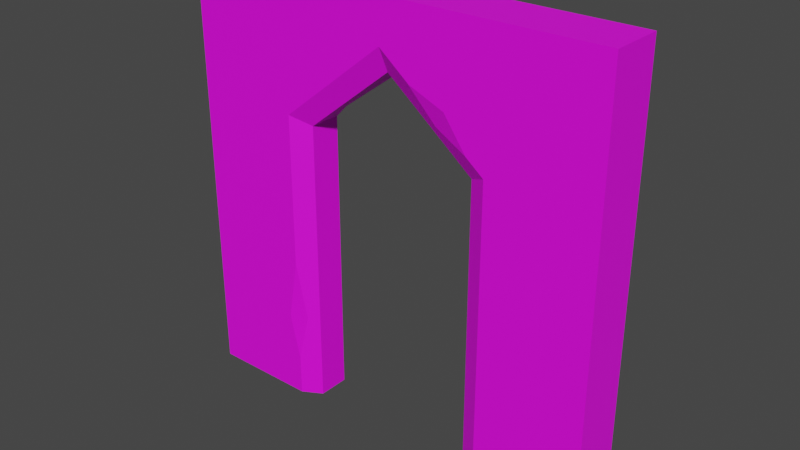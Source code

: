 # Source: Dwarf_Wall_Archway_04.blend  (saved by Blender 2.93.21; exported with 4.5.12 LTS)
import bpy
from mathutils import Matrix  # noqa: F401  (used for matrix-valued properties, if any)

bpy.ops.wm.read_factory_settings(use_empty=True)
scene = bpy.context.scene
scene.name = 'Scene'

# ---- collections
col_collection = bpy.data.collections.new('Collection'); scene.collection.children.link(col_collection)

# ---- images (referenced by path relative to the original .blend; pixels are not part of the script)
import os
ASSET_DIR = os.environ.get("B2B_ASSET_DIR", "")  # directory of the original .blend (textures are referenced by path, not embedded)
HERE = os.path.dirname(os.path.abspath(__file__))  # packed textures are extracted next to this script under _unpacked/

def load_image(name, relpath, width, height, colorspace="sRGB"):
    """Load a texture the original file referenced (path relative to the .blend, or extracted next to this script)."""
    p = next((c for c in (os.path.join(HERE, relpath), os.path.join(ASSET_DIR, relpath)) if relpath and os.path.exists(c)), "")
    if p:
        img = bpy.data.images.load(p, check_existing=True)
        img.name = name
    else:  # same state as the original file: an image datablock whose file is absent (Cycles renders it pink)
        img = bpy.data.images.new(name, width, height)
        img.source = "FILE"
        img.filepath = "//" + (relpath or name)
    img.colorspace_settings.name = colorspace
    return img
img_file402 = load_image('_file402', 'Dungeons_2_Texture_01_A.png', 1024, 1024, 'sRGB')

# ---- materials (node trees are filled in below, after node groups)
mat_dungeonshd69 = bpy.data.materials.new('_DungeonSHD69')
mat_dungeonshd69.use_transparent_shadow = False
mat_dungeonshd69.diffuse_color = (1.0, 1.0, 1.0, 1.0)
mat_dungeonshd69.roughness = 0.5528

# ---- node groups
ng_auto_smooth = bpy.data.node_groups.new('Auto Smooth', 'GeometryNodeTree')
_s = ng_auto_smooth.interface.new_socket(name='Geometry', in_out='OUTPUT', socket_type='NodeSocketGeometry')
_s = ng_auto_smooth.interface.new_socket(name='Geometry', in_out='INPUT', socket_type='NodeSocketGeometry')
_s = ng_auto_smooth.interface.new_socket(name='Angle', in_out='INPUT', socket_type='NodeSocketFloat')
_s.subtype = 'ANGLE'
_s.min_value = 0.0
_s.max_value = 3.142
ng_auto_smooth.is_modifier = True
_N = ng_auto_smooth.nodes; _L = ng_auto_smooth.links
n0 = _N.new('NodeGroupOutput'); n0.name = 'Group Output'; n0.location = (480, -100)
n1 = _N.new('NodeGroupInput'); n1.name = 'Group Input'; n1.location = (-420, -300)
n2 = _N.new('NodeGroupInput'); n2.name = 'Group Input.001'; n2.location = (-60, -100)
n3 = _N.new('GeometryNodeSetShadeSmooth'); n3.name = 'Set Shade Smooth'; n3.location = (120, -100)
n3.domain = 'EDGE'
n4 = _N.new('GeometryNodeSetShadeSmooth'); n4.name = 'Set Shade Smooth.001'; n4.location = (300, -100)
n5 = _N.new('GeometryNodeInputMeshEdgeAngle'); n5.name = 'Edge Angle'; n5.location = (-420, -220)
n6 = _N.new('GeometryNodeInputEdgeSmooth'); n6.name = 'Is Edge Smooth'; n6.location = (-60, -160)
n7 = _N.new('GeometryNodeInputShadeSmooth'); n7.name = 'Is Face Smooth'; n7.location = (-240, -340)
n8 = _N.new('FunctionNodeBooleanMath'); n8.name = 'Boolean Math'; n8.location = (-60, -220)
n9 = _N.new('FunctionNodeCompare'); n9.name = 'Compare'; n9.location = (-240, -180)
n9.operation = 'LESS_EQUAL'
_L.new(n5.outputs[0], n9.inputs[0])
_L.new(n4.outputs[0], n0.inputs[0])
_L.new(n1.outputs[1], n9.inputs[1])
_L.new(n9.outputs[0], n8.inputs[0])
_L.new(n7.outputs[0], n8.inputs[1])
_L.new(n2.outputs[0], n3.inputs[0])
_L.new(n6.outputs[0], n3.inputs[1])
_L.new(n3.outputs[0], n4.inputs[0])
_L.new(n8.outputs[0], n3.inputs[2])
n0.is_active_output = True

# ---- material node trees
mat_dungeonshd69.use_nodes = True; mat_dungeonshd69.node_tree.nodes.clear()
_N = mat_dungeonshd69.node_tree.nodes; _L = mat_dungeonshd69.node_tree.links
n0 = _N.new('ShaderNodeBsdfPrincipled'); n0.name = 'Principled BSDF'; n0.location = (10, 300)
n0.distribution = 'GGX'
n0.subsurface_method = 'BURLEY'
n0.inputs[2].default_value = 0.5528
n0.inputs[3].default_value = 1.45
n0.inputs[27].default_value = (0.0, 0.0, 0.0, 1.0)
n0.inputs[28].default_value = 1.0
n1 = _N.new('ShaderNodeOutputMaterial'); n1.name = 'Material Output'; n1.location = (300, 300)
n2 = _N.new('ShaderNodeNormalMap'); n2.name = 'Normal Map'; n2.location = (-300, -300)
n2.label = 'Normal/Map'
n3 = _N.new('ShaderNodeTexImage'); n3.name = 'Image Texture'; n3.location = (-300, 600)
n3.image = img_file402
_L.new(n0.outputs[0], n1.inputs[0])
_L.new(n2.outputs[0], n0.inputs[5])
_L.new(n3.outputs[0], n0.inputs[0])
n1.is_active_output = True

# ---- world
world_world = bpy.data.worlds.new('World'); scene.world = world_world
world_world.use_nodes = True; world_world.node_tree.nodes.clear()
_N = world_world.node_tree.nodes; _L = world_world.node_tree.links
n0 = _N.new('ShaderNodeOutputWorld'); n0.name = 'World Output'; n0.location = (300, 300)
n1 = _N.new('ShaderNodeBackground'); n1.name = 'Background'; n1.location = (10, 300)
n1.inputs[0].default_value = (0.05088, 0.05088, 0.05088, 1.0)
_L.new(n1.outputs[0], n0.inputs[0])
n0.is_active_output = True
world_world.color = (0.05088, 0.05088, 0.05088)
world_world.use_sun_shadow = False
world_world.sun_shadow_jitter_overblur = 0.0

# ---- meshes
me_mesh = bpy.data.meshes.new('Mesh')
me_mesh.from_pydata([(3.326e-05, 0.0, 31.2), (500.0, 0.0, 31.2), (3.189e-05, 500.0, 31.2), (500.0, 500.0, 31.2), (125.0, 0.0, 31.2), (375.0, 0.0, 31.2), (250.0, 500.0, 31.2), (125.0, 350.0, 31.2), (250.0, 450.0, 31.2), (375.0, 350.0, 31.2), (352.7, 0.0, 18.53), (147.3, 5.934e-16, 18.53), (250.0, 421.4, 18.53), (147.3, 339.3, 18.53), (352.7, 339.3, 18.53), (3.326e-05, 1.421e-14, -31.2), (500.0, 1.388e-14, -31.2), (3.189e-05, 500.0, -31.2), (500.0, 500.0, -31.2), (125.0, 2.82e-14, -31.2), (375.0, 1.64e-14, -31.2), (250.0, 500.0, -31.2), (125.0, 350.0, -31.2), (250.0, 450.0, -31.2), (375.0, 350.0, -31.2), (352.7, 1.198e-14, -18.53), (147.3, 1.843e-14, -18.53), (250.0, 421.4, -18.53), (147.3, 339.3, -18.53), (352.7, 339.3, -18.53), (284.4, 422.4, 31.2), (286.5, 420.8, 31.2), (354.0, 366.8, 31.2), (313.5, 383.4, 24.16), (327.7, 403.8, 31.2), (352.7, 103.9, -18.53), (352.7, 231.7, -18.53), (352.7, 156.0, -5.093), (363.1, 157.4, -24.45), (125.0, 47.68, 31.2), (125.0, 172.5, 31.2), (134.6, 103.0, 25.74), (112.5, 100.8, 31.2), (220.0, 397.4, -18.53), (176.5, 362.6, -1.383), (173.8, 369.2, -22.43)], [], [(7, 8, 6, 2), (6, 8, 3), (8, 30, 3), (30, 31, 3), (31, 34, 3), (34, 32, 3), (32, 9, 3), (2, 0, 7), (7, 0, 40), (40, 0, 42), (42, 0, 39), (0, 4, 39), (3, 9, 5, 1), (3, 1, 16, 18), (8, 7, 13, 12), (7, 40, 13), (4, 11, 39), (39, 11, 41), (11, 13, 41), (40, 41, 13), (5, 9, 14, 10), (30, 33, 34, 31), (28, 44, 13), (13, 44, 12), (44, 43, 12), (12, 43, 27), (14, 12, 27, 29), (3, 18, 21, 6), (6, 21, 17, 2), (22, 17, 21, 23), (23, 21, 18, 24), (15, 17, 22, 19), (18, 16, 20, 24), (2, 17, 15, 0), (23, 27, 22), (27, 43, 22), (43, 45, 22), (45, 28, 22), (22, 28, 26, 19), (24, 20, 29), (25, 35, 20), (35, 38, 20), (20, 38, 29), (38, 36, 29), (24, 29, 27, 23), (11, 26, 28, 13), (14, 29, 10), (25, 10, 35), (35, 10, 37), (10, 29, 37), (29, 36, 37), (11, 4, 19, 26), (4, 0, 15, 19), (1, 5, 20, 16), (5, 10, 25, 20), (8, 12, 30), (9, 32, 14), (32, 33, 14), (14, 33, 12), (33, 30, 12), (34, 33, 32), (38, 37, 36), (35, 37, 38), (40, 42, 41), (41, 42, 39), (43, 44, 45), (45, 44, 28)])
me_mesh.polygons.foreach_set('use_smooth', [True] * 67)
_uv = me_mesh.uv_layers.new(name='map1')
_uv.uv.foreach_set('vector', [0.06543, 0.9115, 0.1189, 0.9542, 0.1189, 0.9756, 0.01198, 0.9756, 0.1189, 0.9756, 0.1189, 0.9542, 0.2257, 0.9756, 0.1189, 0.9542, 0.1336, 0.9424, 0.2257, 0.9756, 0.1336, 0.9424, 0.1344, 0.9417, 0.2257, 0.9756, 0.1344, 0.9417, 0.1521, 0.9345, 0.2257, 0.9756, 0.1521, 0.9345, 0.1633, 0.9186, 0.2257, 0.9756, 0.1633, 0.9186, 0.1723, 0.9115, 0.2257, 0.9756, 0.01198, 0.9756, 0.01198, 0.7618, 0.06543, 0.9115, 0.06543, 0.9115, 0.01198, 0.7618, 0.06543, 0.8356, 0.06543, 0.8356, 0.01198, 0.7618, 0.06008, 0.8049, 0.06008, 0.8049, 0.01198, 0.7618, 0.06543, 0.7822, 0.01198, 0.7618, 0.06543, 0.7618, 0.06543, 0.7822, 0.2257, 0.9756, 0.1723, 0.9115, 0.1723, 0.7618, 0.2257, 0.7618, 0.08469, 0.9844, 0.08469, 0.7706, 0.1114, 0.7706, 0.1114, 0.9844, 0.1189, 0.9542, 0.06543, 0.9115, 0.07496, 0.9069, 0.1189, 0.942, 0.06543, 0.9115, 0.06543, 0.8356, 0.07496, 0.9069, 0.06543, 0.7618, 0.07496, 0.7618, 0.06543, 0.7822, 0.06543, 0.7822, 0.07496, 0.7618, 0.06953, 0.8059, 0.07496, 0.7618, 0.07496, 0.9069, 0.06953, 0.8059, 0.06543, 0.8356, 0.06953, 0.8059, 0.07496, 0.9069, 0.1723, 0.7618, 0.1723, 0.9115, 0.1628, 0.9069, 0.1628, 0.7618, 0.1336, 0.9424, 0.146, 0.9257, 0.1521, 0.9345, 0.1344, 0.9417, 0.1213, 0.9162, 0.114, 0.9261, 0.1055, 0.9162, 0.1055, 0.9162, 0.114, 0.9261, 0.1055, 0.9513, 0.114, 0.9261, 0.1213, 0.941, 0.1055, 0.9513, 0.1055, 0.9513, 0.1213, 0.941, 0.1213, 0.9513, 0.103, 0.9162, 0.103, 0.9513, 0.08712, 0.9513, 0.08712, 0.9162, 0.1141, 0.7706, 0.1408, 0.7706, 0.1408, 0.8775, 0.1141, 0.8775, 0.1141, 0.8775, 0.1408, 0.8775, 0.1408, 0.9844, 0.1141, 0.9844, 0.06841, 0.8274, 0.01497, 0.7633, 0.1218, 0.7633, 0.1218, 0.7847, 0.1218, 0.7847, 0.1218, 0.7633, 0.2287, 0.7633, 0.1753, 0.8274, 0.01497, 0.977, 0.01497, 0.7633, 0.06841, 0.8274, 0.06841, 0.977, 0.2287, 0.7633, 0.2287, 0.977, 0.1753, 0.977, 0.1753, 0.8274, 0.1522, 0.9849, 0.1255, 0.9849, 0.1255, 0.7711, 0.1522, 0.7711, 0.1218, 0.7847, 0.1218, 0.7969, 0.06841, 0.8274, 0.1218, 0.7969, 0.109, 0.8071, 0.06841, 0.8274, 0.109, 0.8071, 0.08925, 0.8192, 0.06841, 0.8274, 0.08925, 0.8192, 0.07795, 0.832, 0.06841, 0.8274, 0.06841, 0.8274, 0.07795, 0.832, 0.07795, 0.977, 0.06841, 0.977, 0.1753, 0.8274, 0.1753, 0.977, 0.1657, 0.832, 0.1657, 0.977, 0.1657, 0.9326, 0.1753, 0.977, 0.1657, 0.9326, 0.1702, 0.9097, 0.1753, 0.977, 0.1753, 0.977, 0.1702, 0.9097, 0.1657, 0.832, 0.1702, 0.9097, 0.1657, 0.878, 0.1657, 0.832, 0.1753, 0.8274, 0.1657, 0.832, 0.1218, 0.7969, 0.1218, 0.7847, 0.1055, 0.7711, 0.1213, 0.7711, 0.1213, 0.9162, 0.1055, 0.9162, 0.103, 0.9162, 0.08712, 0.9162, 0.103, 0.7711, 0.08712, 0.7711, 0.103, 0.7711, 0.08712, 0.8155, 0.08712, 0.8155, 0.103, 0.7711, 0.09287, 0.8378, 0.103, 0.7711, 0.08712, 0.9162, 0.09287, 0.8378, 0.08712, 0.9162, 0.08712, 0.8702, 0.09287, 0.8378, 0.07667, 0.7711, 0.08209, 0.7806, 0.05542, 0.7806, 0.06083, 0.7711, 0.08209, 0.7806, 0.08209, 0.8341, 0.05542, 0.8341, 0.05542, 0.7806, 0.05291, 0.7711, 0.05291, 0.8246, 0.02624, 0.8246, 0.02624, 0.7711, 0.05291, 0.8246, 0.0475, 0.8341, 0.03166, 0.8341, 0.02624, 0.8246, 0.1189, 0.9542, 0.1189, 0.942, 0.1336, 0.9424, 0.1723, 0.9115, 0.1633, 0.9186, 0.1628, 0.9069, 0.1633, 0.9186, 0.146, 0.9257, 0.1628, 0.9069, 0.1628, 0.9069, 0.146, 0.9257, 0.1189, 0.942, 0.146, 0.9257, 0.1336, 0.9424, 0.1189, 0.942, 0.1521, 0.9345, 0.146, 0.9257, 0.1633, 0.9186, 0.08459, 0.8384, 0.09287, 0.8378, 0.08712, 0.8702, 0.08712, 0.8155, 0.09287, 0.8378, 0.08459, 0.8384, 0.06543, 0.8356, 0.06008, 0.8049, 0.06953, 0.8059, 0.06953, 0.8059, 0.06008, 0.8049, 0.06543, 0.7822, 0.1213, 0.941, 0.114, 0.9261, 0.123, 0.929, 0.123, 0.929, 0.114, 0.9261, 0.1213, 0.9162])
me_mesh.materials.append(mat_dungeonshd69)
me_mesh.use_remesh_fix_poles = True
me_mesh.use_remesh_preserve_attributes = False
me_mesh.update()

# ---- objects
ob_sm_env_dwarf_wall_archway_04 = bpy.data.objects.new('SM_Env_Dwarf_Wall_Archway_04', me_mesh)

# ---- transforms, parenting, visibility, modifiers, constraints
ob_sm_env_dwarf_wall_archway_04.location = (0.0, 0.0, 0.0)
ob_sm_env_dwarf_wall_archway_04.rotation_euler = (1.571, -0.0, 0.0)
ob_sm_env_dwarf_wall_archway_04.scale = (0.01, 0.01, 0.01)
ob_sm_env_dwarf_wall_archway_04.color = (0.8, 0.8, 0.8, 1.0)
_m = ob_sm_env_dwarf_wall_archway_04.modifiers.new('Auto Smooth', 'NODES')
_m.node_group = ng_auto_smooth
_gi = [s.identifier for s in ng_auto_smooth.interface.items_tree if s.item_type == 'SOCKET' and s.in_out == 'INPUT']
_m[_gi[1]] = 0.2094  # Angle

# ---- collection membership
col_collection.objects.link(ob_sm_env_dwarf_wall_archway_04)

# ---- scene / render settings (as saved in the file)
scene.frame_start = 1; scene.frame_end = 250; scene.frame_set(1)
scene.render.engine = 'BLENDER_EEVEE_NEXT'
scene.cycles.use_denoising = False
scene.cycles.samples = 128
scene.cycles.sampling_pattern = 'TABULATED_SOBOL'
scene.cycles.use_adaptive_sampling = False
scene.cycles.use_light_tree = False
scene.view_settings.view_transform = 'Filmic'
bpy.context.view_layer.update()

# ---- added for rendering (the .blend has no active camera and no usable light): camera, sun
cam_auto = bpy.data.cameras.new('AutoCamera')
cam_auto.lens = 50.0
cam_auto.sensor_width = 36.0
cam_auto.clip_end = 1000.0
ob_auto_camera = bpy.data.objects.new('AutoCamera', cam_auto)
scene.collection.objects.link(ob_auto_camera)
ob_auto_camera.location = (9.06774, -7.88129, 7.75419)
ob_auto_camera.rotation_euler = (1.09748, -7.21219e-08, 0.694738)
scene.camera = ob_auto_camera
light_auto_sun = bpy.data.lights.new('AutoSun', 'SUN')
light_auto_sun.energy = 3.0
light_auto_sun.angle = 0.0523599
ob_auto_sun = bpy.data.objects.new('AutoSun', light_auto_sun)
scene.collection.objects.link(ob_auto_sun)
ob_auto_sun.rotation_euler = (0.872665, 0.174533, 0.523599)
bpy.context.view_layer.update()
